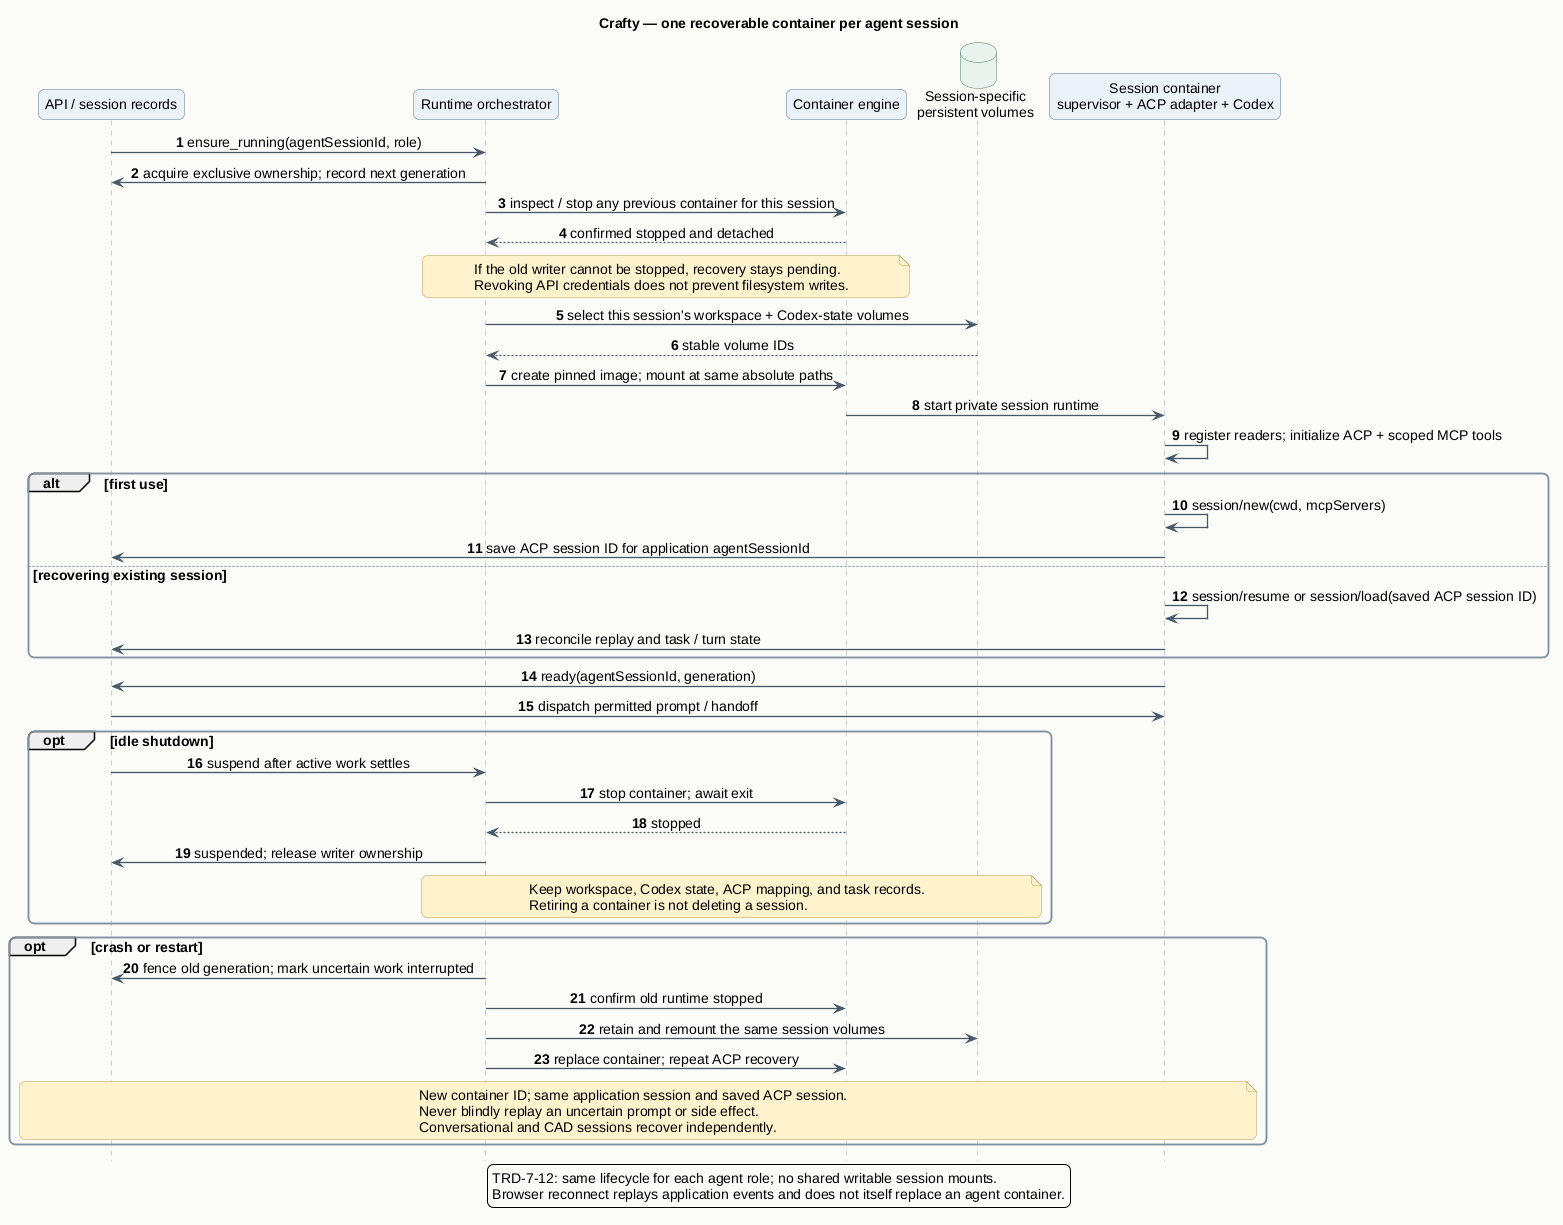

The diagram above was rendered by PlantUML. Its source (embedded in the PNG):
@startuml sessions
!include theme.iuml
title Crafty — one recoverable container per agent session
autonumber

participant "API / session records" as API
participant "Runtime orchestrator" as Orch
participant "Container engine" as Engine
database "Session-specific\npersistent volumes" as Volumes
participant "Session container\nsupervisor + ACP adapter + Codex" as Runtime

API -> Orch : ensure_running(agentSessionId, role)
Orch -> API : acquire exclusive ownership; record next generation
Orch -> Engine : inspect / stop any previous container for this session
Engine --> Orch : confirmed stopped and detached
note over Orch, Engine
  If the old writer cannot be stopped, recovery stays pending.
  Revoking API credentials does not prevent filesystem writes.
end note
Orch -> Volumes : select this session's workspace + Codex-state volumes
Volumes --> Orch : stable volume IDs
Orch -> Engine : create pinned image; mount at same absolute paths
Engine -> Runtime : start private session runtime
Runtime -> Runtime : register readers; initialize ACP + scoped MCP tools

alt first use
  Runtime -> Runtime : session/new(cwd, mcpServers)
  Runtime -> API : save ACP session ID for application agentSessionId
else recovering existing session
  Runtime -> Runtime : session/resume or session/load(saved ACP session ID)
  Runtime -> API : reconcile replay and task / turn state
end

Runtime -> API : ready(agentSessionId, generation)
API -> Runtime : dispatch permitted prompt / handoff

opt idle shutdown
  API -> Orch : suspend after active work settles
  Orch -> Engine : stop container; await exit
  Engine --> Orch : stopped
  Orch -> API : suspended; release writer ownership
  note over Orch, Volumes
    Keep workspace, Codex state, ACP mapping, and task records.
    Retiring a container is not deleting a session.
  end note
end

opt crash or restart
  Orch -> API : fence old generation; mark uncertain work interrupted
  Orch -> Engine : confirm old runtime stopped
  Orch -> Volumes : retain and remount the same session volumes
  Orch -> Engine : replace container; repeat ACP recovery
  note over API, Runtime
    New container ID; same application session and saved ACP session.
    Never blindly replay an uncertain prompt or side effect.
    Conversational and CAD sessions recover independently.
  end note
end

legend bottom
  TRD-7-12: same lifecycle for each agent role; no shared writable session mounts.
  Browser reconnect replays application events and does not itself replace an agent container.
endlegend
@enduml